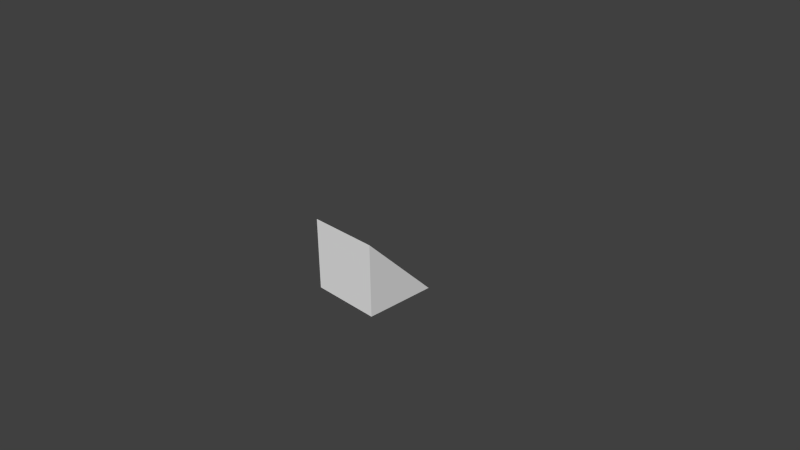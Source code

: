 # Source: twelve-twelve.blend  (saved by Blender 2.73.0; exported with 4.5.12 LTS)
import bpy
from mathutils import Matrix  # noqa: F401  (used for matrix-valued properties, if any)

bpy.ops.wm.read_factory_settings(use_empty=True)
scene = bpy.context.scene
scene.name = 'Scene'

# ---- collections
col_collection_1 = bpy.data.collections.new('Collection 1'); scene.collection.children.link(col_collection_1)

# ---- materials (node trees are filled in below, after node groups)
mat_none = bpy.data.materials.new('None')
mat_none.alpha_threshold = 0.0
mat_none.use_transparent_shadow = False
mat_none.roughness = 0.5
mat_none.line_color = (0.0, 0.0, 0.0, 1.0)

# ---- material node trees

# ---- world
world_world = bpy.data.worlds.new('World'); scene.world = world_world
world_world.color = (0.05088, 0.05088, 0.05088)
world_world.use_sun_shadow = False
world_world.sun_shadow_jitter_overblur = 0.0
world_world.cycles.sampling_method = 'MANUAL'
world_world.cycles.sample_map_resolution = 256

# ---- cameras
cam_camera = bpy.data.cameras.new('Camera')
cam_camera.clip_end = 100.0
cam_camera.lens = 35.0
cam_camera.sensor_width = 32.0
cam_camera.sensor_height = 18.0
cam_camera.ortho_scale = 7.314
cam_camera.dof.focus_distance = 0.0
cam_camera.dof.aperture_fstop = 128.0

# ---- meshes
me_cube_cube_002 = bpy.data.meshes.new('Cube_Cube.002')
me_cube_cube_002.from_pydata([(5.0, 5.0, 5.0), (-5.0, 5.0, 5.0), (-5.0, -5.0, 5.0), (5.0, -5.0, 5.0), (-5.0, -5.0, -5.0), (5.0, -5.0, -5.0)], [], [(0, 1, 2, 3), (3, 2, 4, 5), (1, 4, 2), (0, 3, 5), (1, 0, 5, 4)])
_uv = me_cube_cube_002.uv_layers.new(name='UVMap')
_uv.uv.foreach_set('vector', [0.9999, 0.9999, 9.998e-05, 0.9999, 0.0001, 9.998e-05, 0.9999, 9.998e-05, 0.9999, 0.9999, 9.998e-05, 0.9999, 9.998e-05, 9.998e-05, 0.9999, 9.998e-05, 1.0, 1.0, 0.0, 0.0, 1.0, 0.0, 0.0, 1.0, 0.0, 0.0, 1.0, 0.0, 1.0, 1.0, -5.019e-05, 0.9999, -5.016e-05, 8.407e-05, 1.0, 0.0])
me_cube_cube_002.materials.append(mat_none)
me_cube_cube_002.use_remesh_preserve_volume = False
me_cube_cube_002.use_remesh_preserve_attributes = False
me_cube_cube_002.use_mirror_vertex_groups = False
me_cube_cube_002.update()

# ---- objects
ob_cube_cube_002 = bpy.data.objects.new('Cube_Cube.002', me_cube_cube_002)
ob_camera = bpy.data.objects.new('Camera', cam_camera)

# ---- transforms, parenting, visibility, modifiers, constraints
ob_cube_cube_002.location = (0.0, 0.0, 0.0)
ob_cube_cube_002.rotation_euler = (1.571, -0.0, 0.0)
ob_cube_cube_002.scale = (0.1, 0.1, 0.1)
ob_cube_cube_002.lineart.crease_threshold = 0.0
ob_camera.location = (7.481, -6.508, 5.344)
ob_camera.rotation_euler = (1.109, 0.01082, 0.8149)
ob_camera.lock_rotations_4d = False
ob_camera.empty_display_type = 'ARROWS'
ob_camera.color = (0.0, 0.0, 0.0, 0.0)
ob_camera.display_type = 'WIRE'
ob_camera.lineart.crease_threshold = 0.0

# ---- collection membership
col_collection_1.objects.link(ob_cube_cube_002)
col_collection_1.objects.link(ob_camera)

# ---- scene / render settings (as saved in the file)
scene.camera = ob_camera
scene.frame_start = 1; scene.frame_end = 250; scene.frame_set(1)
scene.render.engine = 'BLENDER_EEVEE_NEXT'
scene.render.image_settings.compression = 90
scene.render.resolution_percentage = 50
scene.render.dither_intensity = 0.0
scene.cycles.use_denoising = False
scene.cycles.samples = 10
scene.cycles.sampling_pattern = 'TABULATED_SOBOL'
scene.cycles.light_sampling_threshold = 0.0
scene.cycles.use_adaptive_sampling = False
scene.cycles.use_light_tree = False
scene.cycles.blur_glossy = 0.0
scene.cycles.volume_bounces = 1
scene.cycles.pixel_filter_type = 'GAUSSIAN'
scene.cycles.sample_clamp_indirect = 0.0
scene.view_settings.view_transform = 'Standard'
bpy.context.view_layer.update()

# ---- added for rendering (the .blend has no usable light): sun
light_auto_sun = bpy.data.lights.new('AutoSun', 'SUN')
light_auto_sun.energy = 3.0
light_auto_sun.angle = 0.0523599
ob_auto_sun = bpy.data.objects.new('AutoSun', light_auto_sun)
scene.collection.objects.link(ob_auto_sun)
ob_auto_sun.rotation_euler = (0.872665, 0.174533, 0.523599)
bpy.context.view_layer.update()
